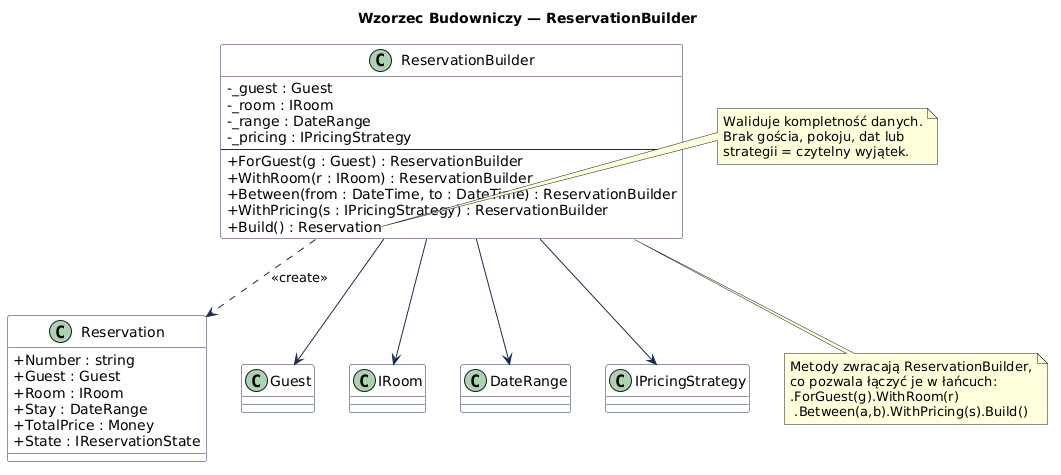

The diagram above was rendered by PlantUML. Its source (embedded in the PNG):
@startuml
skinparam classAttributeIconSize 0
skinparam class {
  BackgroundColor White
  BorderColor #1a2b4a
  ArrowColor #1a2b4a
}
title Wzorzec Budowniczy — ReservationBuilder

class ReservationBuilder {
  - _guest : Guest
  - _room : IRoom
  - _range : DateRange
  - _pricing : IPricingStrategy
  --
  + ForGuest(g : Guest) : ReservationBuilder
  + WithRoom(r : IRoom) : ReservationBuilder
  + Between(from : DateTime, to : DateTime) : ReservationBuilder
  + WithPricing(s : IPricingStrategy) : ReservationBuilder
  + Build() : Reservation
}

class Reservation {
  + Number : string
  + Guest : Guest
  + Room : IRoom
  + Stay : DateRange
  + TotalPrice : Money
  + State : IReservationState
}

ReservationBuilder ..> Reservation : <<create>>
ReservationBuilder --> Guest
ReservationBuilder --> IRoom
ReservationBuilder --> DateRange
ReservationBuilder --> IPricingStrategy

note right of ReservationBuilder::Build
  Waliduje kompletność danych.
  Brak gościa, pokoju, dat lub
  strategii = czytelny wyjątek.
end note

note bottom of ReservationBuilder
  Metody zwracają ReservationBuilder,
  co pozwala łączyć je w łańcuch:
  .ForGuest(g).WithRoom(r)
   .Between(a,b).WithPricing(s).Build()
end note
@enduml